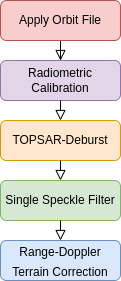

The diagram above was exported from draw.io. Its source (the exported page's mxGraphModel, read from the mxfile embedded in the PNG):
<mxGraphModel dx="1646" dy="829" grid="1" gridSize="10" guides="1" tooltips="1" connect="1" arrows="1" fold="1" page="1" pageScale="1" pageWidth="827" pageHeight="1169" background="#ffffff" math="0" shadow="0">
  <root>
    <mxCell id="WIyWlLk6GJQsqaUBKTNV-0" />
    <mxCell id="WIyWlLk6GJQsqaUBKTNV-1" parent="WIyWlLk6GJQsqaUBKTNV-0" />
    <mxCell id="WIyWlLk6GJQsqaUBKTNV-2" value="" style="rounded=0;html=1;jettySize=auto;orthogonalLoop=1;fontSize=11;endArrow=block;endFill=0;endSize=8;strokeWidth=1;shadow=0;labelBackgroundColor=none;edgeStyle=orthogonalEdgeStyle;entryX=0.5;entryY=0;entryDx=0;entryDy=0;" parent="WIyWlLk6GJQsqaUBKTNV-1" source="WIyWlLk6GJQsqaUBKTNV-3" target="WIyWlLk6GJQsqaUBKTNV-7" edge="1">
      <mxGeometry relative="1" as="geometry">
        <mxPoint x="220" y="170" as="targetPoint" />
      </mxGeometry>
    </mxCell>
    <mxCell id="WIyWlLk6GJQsqaUBKTNV-3" value="Apply Orbit File" style="rounded=1;whiteSpace=wrap;html=1;fontSize=12;glass=0;strokeWidth=1;shadow=0;fillColor=#f8cecc;strokeColor=#b85450;" parent="WIyWlLk6GJQsqaUBKTNV-1" vertex="1">
      <mxGeometry x="160" y="130" width="120" height="40" as="geometry" />
    </mxCell>
    <mxCell id="WIyWlLk6GJQsqaUBKTNV-4" value="Yes" style="rounded=0;html=1;jettySize=auto;orthogonalLoop=1;fontSize=11;endArrow=block;endFill=0;endSize=8;strokeWidth=1;shadow=0;labelBackgroundColor=none;edgeStyle=orthogonalEdgeStyle;" parent="WIyWlLk6GJQsqaUBKTNV-1" edge="1">
      <mxGeometry y="20" relative="1" as="geometry">
        <mxPoint as="offset" />
        <mxPoint x="220" y="250" as="sourcePoint" />
        <mxPoint x="220" y="290" as="targetPoint" />
      </mxGeometry>
    </mxCell>
    <mxCell id="WIyWlLk6GJQsqaUBKTNV-7" value="Radiometric Calibration" style="rounded=1;whiteSpace=wrap;html=1;fontSize=12;glass=0;strokeWidth=1;shadow=0;fillColor=#e1d5e7;strokeColor=#9673a6;" parent="WIyWlLk6GJQsqaUBKTNV-1" vertex="1">
      <mxGeometry x="160" y="190" width="120" height="40" as="geometry" />
    </mxCell>
    <mxCell id="WIyWlLk6GJQsqaUBKTNV-11" value="Single Speckle Filter" style="rounded=1;whiteSpace=wrap;html=1;fontSize=12;glass=0;strokeWidth=1;shadow=0;fillColor=#d5e8d4;strokeColor=#82b366;" parent="WIyWlLk6GJQsqaUBKTNV-1" vertex="1">
      <mxGeometry x="160" y="310" width="120" height="40" as="geometry" />
    </mxCell>
    <mxCell id="WIyWlLk6GJQsqaUBKTNV-12" value="TOPSAR-Deburst" style="rounded=1;whiteSpace=wrap;html=1;fontSize=12;glass=0;strokeWidth=1;shadow=0;fillColor=#ffe6cc;strokeColor=#d79b00;" parent="WIyWlLk6GJQsqaUBKTNV-1" vertex="1">
      <mxGeometry x="160" y="250" width="120" height="40" as="geometry" />
    </mxCell>
    <mxCell id="M3g9--ncQsy2254oZUE--2" value="" style="rounded=0;html=1;jettySize=auto;orthogonalLoop=1;fontSize=11;endArrow=block;endFill=0;endSize=8;strokeWidth=1;shadow=0;labelBackgroundColor=none;edgeStyle=orthogonalEdgeStyle;exitX=0.5;exitY=1;exitDx=0;exitDy=0;entryX=0.5;entryY=0;entryDx=0;entryDy=0;" edge="1" parent="WIyWlLk6GJQsqaUBKTNV-1" source="WIyWlLk6GJQsqaUBKTNV-7" target="WIyWlLk6GJQsqaUBKTNV-12">
      <mxGeometry relative="1" as="geometry">
        <mxPoint x="230" y="180" as="sourcePoint" />
        <mxPoint x="220" y="240" as="targetPoint" />
        <Array as="points" />
      </mxGeometry>
    </mxCell>
    <mxCell id="M3g9--ncQsy2254oZUE--3" value="" style="rounded=0;html=1;jettySize=auto;orthogonalLoop=1;fontSize=11;endArrow=block;endFill=0;endSize=8;strokeWidth=1;shadow=0;labelBackgroundColor=none;edgeStyle=orthogonalEdgeStyle;exitX=0.5;exitY=1;exitDx=0;exitDy=0;entryX=0.5;entryY=0;entryDx=0;entryDy=0;" edge="1" parent="WIyWlLk6GJQsqaUBKTNV-1" source="WIyWlLk6GJQsqaUBKTNV-12" target="WIyWlLk6GJQsqaUBKTNV-11">
      <mxGeometry relative="1" as="geometry">
        <mxPoint x="230" y="240" as="sourcePoint" />
        <mxPoint x="230" y="260" as="targetPoint" />
        <Array as="points" />
      </mxGeometry>
    </mxCell>
    <mxCell id="M3g9--ncQsy2254oZUE--4" value="" style="rounded=0;html=1;jettySize=auto;orthogonalLoop=1;fontSize=11;endArrow=block;endFill=0;endSize=8;strokeWidth=1;shadow=0;labelBackgroundColor=none;edgeStyle=orthogonalEdgeStyle;entryX=0.5;entryY=0;entryDx=0;entryDy=0;" edge="1" parent="WIyWlLk6GJQsqaUBKTNV-1" target="M3g9--ncQsy2254oZUE--5">
      <mxGeometry relative="1" as="geometry">
        <mxPoint x="220" y="350" as="sourcePoint" />
        <mxPoint x="240" y="270" as="targetPoint" />
        <Array as="points" />
      </mxGeometry>
    </mxCell>
    <mxCell id="M3g9--ncQsy2254oZUE--5" value="&lt;span style=&quot;font-size: 12px;&quot;&gt;Range-Doppler Terrain Correction&lt;/span&gt;" style="rounded=1;whiteSpace=wrap;html=1;fontSize=16;fillColor=#dae8fc;strokeColor=#6c8ebf;" vertex="1" parent="WIyWlLk6GJQsqaUBKTNV-1">
      <mxGeometry x="160" y="370" width="120" height="40" as="geometry" />
    </mxCell>
  </root>
</mxGraphModel>